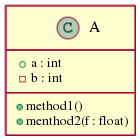

The diagram above was rendered by PlantUML. Its source (embedded in the PNG):
@startuml
class A{
+a : int
-b : int
+method1() 
+menthod2(f : float) 
} 
@enduml